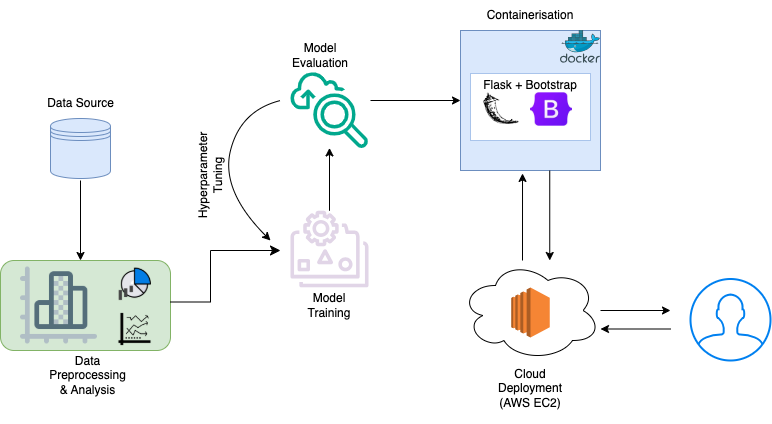

The diagram above was exported from draw.io. Its source (the exported page's mxGraphModel, read from the mxfile embedded in the PNG):
<mxGraphModel dx="1434" dy="819" grid="1" gridSize="10" guides="1" tooltips="1" connect="1" arrows="1" fold="1" page="1" pageScale="1" pageWidth="850" pageHeight="1100" background="none" math="0" shadow="0">
  <root>
    <mxCell id="0" />
    <mxCell id="1" parent="0" />
    <mxCell id="B56T8SULO6MOT_sVwe2b-1" value="" style="shape=datastore;whiteSpace=wrap;html=1;fillColor=#dae8fc;strokeColor=#6c8ebf;" vertex="1" parent="1">
      <mxGeometry x="100" y="138" width="60" height="60" as="geometry" />
    </mxCell>
    <mxCell id="B56T8SULO6MOT_sVwe2b-5" value="Data Source" style="text;html=1;align=center;verticalAlign=middle;resizable=0;points=[];autosize=1;strokeColor=none;fillColor=none;" vertex="1" parent="1">
      <mxGeometry x="85" y="108" width="90" height="30" as="geometry" />
    </mxCell>
    <mxCell id="B56T8SULO6MOT_sVwe2b-6" value="" style="endArrow=classic;html=1;rounded=0;" edge="1" parent="1">
      <mxGeometry width="50" height="50" relative="1" as="geometry">
        <mxPoint x="130" y="200" as="sourcePoint" />
        <mxPoint x="130" y="280" as="targetPoint" />
      </mxGeometry>
    </mxCell>
    <mxCell id="B56T8SULO6MOT_sVwe2b-11" value="" style="rounded=1;whiteSpace=wrap;html=1;fillColor=#d5e8d4;strokeColor=#82b366;gradientColor=none;" vertex="1" parent="1">
      <mxGeometry x="50" y="280" width="170" height="90" as="geometry" />
    </mxCell>
    <mxCell id="B56T8SULO6MOT_sVwe2b-12" value="" style="shape=image;html=1;verticalAlign=top;verticalLabelPosition=bottom;labelBackgroundColor=#ffffff;imageAspect=0;aspect=fixed;image=https://cdn2.iconfinder.com/data/icons/bitsies/128/BarChart-128.png" vertex="1" parent="1">
      <mxGeometry x="70" y="286.5" width="77" height="77" as="geometry" />
    </mxCell>
    <mxCell id="B56T8SULO6MOT_sVwe2b-13" value="" style="shape=image;html=1;verticalAlign=top;verticalLabelPosition=bottom;labelBackgroundColor=#ffffff;imageAspect=0;aspect=fixed;image=https://cdn4.iconfinder.com/data/icons/success-filloutline/64/chart-analysis-analytics-data_analytics-pie-128.png" vertex="1" parent="1">
      <mxGeometry x="167" y="286.5" width="35" height="35" as="geometry" />
    </mxCell>
    <mxCell id="B56T8SULO6MOT_sVwe2b-14" value="" style="shape=image;html=1;verticalAlign=top;verticalLabelPosition=bottom;labelBackgroundColor=#ffffff;imageAspect=0;aspect=fixed;image=https://cdn0.iconfinder.com/data/icons/web-development-and-studio/512/30_Graph_Analysis_analytic_analytics_chart_data-128.png" vertex="1" parent="1">
      <mxGeometry x="165" y="329.5" width="39" height="39" as="geometry" />
    </mxCell>
    <mxCell id="B56T8SULO6MOT_sVwe2b-16" value="Data Preprocessing &amp;amp; Analysis" style="text;html=1;align=center;verticalAlign=middle;whiteSpace=wrap;rounded=0;" vertex="1" parent="1">
      <mxGeometry x="105" y="380" width="65" height="30" as="geometry" />
    </mxCell>
    <mxCell id="B56T8SULO6MOT_sVwe2b-19" value="" style="edgeStyle=elbowEdgeStyle;elbow=horizontal;endArrow=classic;html=1;curved=0;rounded=0;endSize=8;startSize=8;" edge="1" parent="1">
      <mxGeometry width="50" height="50" relative="1" as="geometry">
        <mxPoint x="220" y="321.5" as="sourcePoint" />
        <mxPoint x="330" y="270" as="targetPoint" />
        <Array as="points">
          <mxPoint x="260" y="290" />
        </Array>
      </mxGeometry>
    </mxCell>
    <mxCell id="B56T8SULO6MOT_sVwe2b-21" value="" style="sketch=0;outlineConnect=0;fillColor=#e1d5e7;strokeColor=#9673a6;dashed=0;verticalLabelPosition=bottom;verticalAlign=top;align=center;html=1;fontSize=12;fontStyle=0;aspect=fixed;pointerEvents=1;shape=mxgraph.aws4.elastic_file_system_intelligent_tiering;" vertex="1" parent="1">
      <mxGeometry x="340" y="230" width="78" height="77" as="geometry" />
    </mxCell>
    <mxCell id="B56T8SULO6MOT_sVwe2b-22" value="Model Training" style="text;html=1;align=center;verticalAlign=middle;whiteSpace=wrap;rounded=0;" vertex="1" parent="1">
      <mxGeometry x="349" y="310" width="60" height="30" as="geometry" />
    </mxCell>
    <mxCell id="B56T8SULO6MOT_sVwe2b-23" value="" style="sketch=0;outlineConnect=0;fontColor=#232F3E;gradientColor=none;fillColor=#01A88D;strokeColor=none;dashed=0;verticalLabelPosition=bottom;verticalAlign=top;align=center;html=1;fontSize=12;fontStyle=0;aspect=fixed;shape=mxgraph.aws4.application_discovery_service_migration_evaluator_collector;" vertex="1" parent="1">
      <mxGeometry x="340" y="90" width="78" height="78" as="geometry" />
    </mxCell>
    <mxCell id="B56T8SULO6MOT_sVwe2b-26" value="" style="curved=1;endArrow=classic;html=1;rounded=0;" edge="1" parent="1">
      <mxGeometry width="50" height="50" relative="1" as="geometry">
        <mxPoint x="330" y="120" as="sourcePoint" />
        <mxPoint x="320" y="260" as="targetPoint" />
        <Array as="points">
          <mxPoint x="290" y="130" />
          <mxPoint x="270" y="210" />
        </Array>
      </mxGeometry>
    </mxCell>
    <mxCell id="B56T8SULO6MOT_sVwe2b-27" value="&lt;div&gt;Hyperparameter Tuning&lt;/div&gt;" style="text;html=1;align=center;verticalAlign=middle;whiteSpace=wrap;rounded=0;rotation=-90;" vertex="1" parent="1">
      <mxGeometry x="230" y="180" width="60" height="30" as="geometry" />
    </mxCell>
    <mxCell id="B56T8SULO6MOT_sVwe2b-28" value="" style="endArrow=classic;html=1;rounded=0;" edge="1" parent="1" source="B56T8SULO6MOT_sVwe2b-21" target="B56T8SULO6MOT_sVwe2b-23">
      <mxGeometry width="50" height="50" relative="1" as="geometry">
        <mxPoint x="500" y="450" as="sourcePoint" />
        <mxPoint x="550" y="400" as="targetPoint" />
      </mxGeometry>
    </mxCell>
    <mxCell id="B56T8SULO6MOT_sVwe2b-29" value="Model Evaluation" style="text;html=1;align=center;verticalAlign=middle;whiteSpace=wrap;rounded=0;" vertex="1" parent="1">
      <mxGeometry x="340" y="60" width="60" height="30" as="geometry" />
    </mxCell>
    <mxCell id="B56T8SULO6MOT_sVwe2b-31" value="" style="whiteSpace=wrap;html=1;aspect=fixed;fillColor=#dae8fc;strokeColor=#6c8ebf;" vertex="1" parent="1">
      <mxGeometry x="510" y="50" width="140" height="140" as="geometry" />
    </mxCell>
    <mxCell id="B56T8SULO6MOT_sVwe2b-32" value="" style="image;sketch=0;aspect=fixed;html=1;points=[];align=center;fontSize=12;image=img/lib/mscae/Docker.svg;" vertex="1" parent="1">
      <mxGeometry x="610" y="50" width="40" height="32.8" as="geometry" />
    </mxCell>
    <mxCell id="B56T8SULO6MOT_sVwe2b-33" value="" style="rounded=0;whiteSpace=wrap;html=1;strokeColor=#A9C4EB;" vertex="1" parent="1">
      <mxGeometry x="520" y="93" width="120" height="67" as="geometry" />
    </mxCell>
    <mxCell id="B56T8SULO6MOT_sVwe2b-35" value="" style="ellipse;shape=cloud;whiteSpace=wrap;html=1;" vertex="1" parent="1">
      <mxGeometry x="510" y="280" width="140" height="100" as="geometry" />
    </mxCell>
    <mxCell id="B56T8SULO6MOT_sVwe2b-36" value="" style="outlineConnect=0;dashed=0;verticalLabelPosition=bottom;verticalAlign=top;align=center;html=1;shape=mxgraph.aws3.ec2;fillColor=#F58534;gradientColor=none;" vertex="1" parent="1">
      <mxGeometry x="560.75" y="307" width="38.5" height="50" as="geometry" />
    </mxCell>
    <mxCell id="B56T8SULO6MOT_sVwe2b-37" value="" style="endArrow=classic;html=1;rounded=0;entryX=0;entryY=0.5;entryDx=0;entryDy=0;" edge="1" parent="1" target="B56T8SULO6MOT_sVwe2b-31">
      <mxGeometry width="50" height="50" relative="1" as="geometry">
        <mxPoint x="420" y="120" as="sourcePoint" />
        <mxPoint x="550" y="270" as="targetPoint" />
      </mxGeometry>
    </mxCell>
    <mxCell id="B56T8SULO6MOT_sVwe2b-38" value="" style="endArrow=classic;html=1;rounded=0;" edge="1" parent="1">
      <mxGeometry width="50" height="50" relative="1" as="geometry">
        <mxPoint x="599.25" y="190" as="sourcePoint" />
        <mxPoint x="599.25" y="280" as="targetPoint" />
      </mxGeometry>
    </mxCell>
    <mxCell id="B56T8SULO6MOT_sVwe2b-41" value="" style="endArrow=classic;html=1;rounded=0;entryX=0.443;entryY=1.021;entryDx=0;entryDy=0;entryPerimeter=0;" edge="1" parent="1" target="B56T8SULO6MOT_sVwe2b-31">
      <mxGeometry width="50" height="50" relative="1" as="geometry">
        <mxPoint x="572" y="280" as="sourcePoint" />
        <mxPoint x="570" y="280" as="targetPoint" />
      </mxGeometry>
    </mxCell>
    <mxCell id="B56T8SULO6MOT_sVwe2b-42" value="" style="html=1;verticalLabelPosition=bottom;align=center;labelBackgroundColor=#ffffff;verticalAlign=top;strokeWidth=2;strokeColor=#0080F0;shadow=0;dashed=0;shape=mxgraph.ios7.icons.user;" vertex="1" parent="1">
      <mxGeometry x="740" y="298.5" width="80" height="81.5" as="geometry" />
    </mxCell>
    <mxCell id="B56T8SULO6MOT_sVwe2b-43" value="Containerisation" style="text;html=1;align=center;verticalAlign=middle;whiteSpace=wrap;rounded=0;" vertex="1" parent="1">
      <mxGeometry x="550" y="20" width="60" height="30" as="geometry" />
    </mxCell>
    <mxCell id="B56T8SULO6MOT_sVwe2b-44" value="" style="endArrow=classic;html=1;rounded=0;" edge="1" parent="1" source="B56T8SULO6MOT_sVwe2b-35">
      <mxGeometry width="50" height="50" relative="1" as="geometry">
        <mxPoint x="660" y="360" as="sourcePoint" />
        <mxPoint x="720" y="330" as="targetPoint" />
      </mxGeometry>
    </mxCell>
    <mxCell id="B56T8SULO6MOT_sVwe2b-46" value="" style="endArrow=classic;html=1;rounded=0;" edge="1" parent="1">
      <mxGeometry width="50" height="50" relative="1" as="geometry">
        <mxPoint x="720" y="348.5" as="sourcePoint" />
        <mxPoint x="650" y="348.5" as="targetPoint" />
      </mxGeometry>
    </mxCell>
    <mxCell id="B56T8SULO6MOT_sVwe2b-47" value="Cloud Deployment (AWS EC2)&lt;div&gt;&lt;br&gt;&lt;/div&gt;" style="text;html=1;align=center;verticalAlign=middle;whiteSpace=wrap;rounded=0;" vertex="1" parent="1">
      <mxGeometry x="550" y="400" width="60" height="30" as="geometry" />
    </mxCell>
    <mxCell id="B56T8SULO6MOT_sVwe2b-49" value="" style="shape=image;verticalLabelPosition=bottom;labelBackgroundColor=default;verticalAlign=top;aspect=fixed;imageAspect=0;image=https://encrypted-tbn0.gstatic.com/images?q=tbn:ANd9GcTmD38KsMgEwahtWc_Nfs5ZVktP9dBc36MUZA&amp;s;" vertex="1" parent="1">
      <mxGeometry x="530" y="109" width="40" height="40" as="geometry" />
    </mxCell>
    <mxCell id="B56T8SULO6MOT_sVwe2b-51" value="" style="shape=image;verticalLabelPosition=bottom;labelBackgroundColor=default;verticalAlign=top;aspect=fixed;imageAspect=0;image=https://encrypted-tbn0.gstatic.com/images?q=tbn:ANd9GcT6Vwq2o3rdEjNxdTlclPJ9ya_xhPhrBZ_5fA&amp;s;" vertex="1" parent="1">
      <mxGeometry x="580" y="112.34" width="42" height="33.33" as="geometry" />
    </mxCell>
    <mxCell id="B56T8SULO6MOT_sVwe2b-53" value="Flask + Bootstrap" style="text;html=1;align=center;verticalAlign=middle;whiteSpace=wrap;rounded=0;" vertex="1" parent="1">
      <mxGeometry x="495" y="90" width="170" height="30" as="geometry" />
    </mxCell>
  </root>
</mxGraphModel>